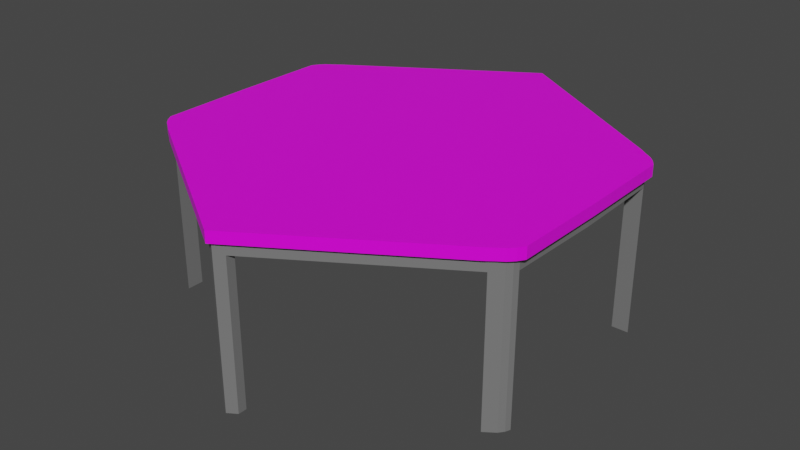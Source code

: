 # Source: table_hexacon.blend  (saved by Blender 2.83.19; exported with 4.5.12 LTS)
import bpy
from mathutils import Matrix  # noqa: F401  (used for matrix-valued properties, if any)

bpy.ops.wm.read_factory_settings(use_empty=True)
scene = bpy.context.scene
scene.name = 'Scene'

# ---- collections
col_collection = bpy.data.collections.new('Collection'); scene.collection.children.link(col_collection)

# ---- images (referenced by path relative to the original .blend; pixels are not part of the script)
import os
ASSET_DIR = os.environ.get("B2B_ASSET_DIR", "")  # directory of the original .blend (textures are referenced by path, not embedded)
HERE = os.path.dirname(os.path.abspath(__file__))  # packed textures are extracted next to this script under _unpacked/

def load_image(name, relpath, width, height, colorspace="sRGB"):
    """Load a texture the original file referenced (path relative to the .blend, or extracted next to this script)."""
    p = next((c for c in (os.path.join(HERE, relpath), os.path.join(ASSET_DIR, relpath)) if relpath and os.path.exists(c)), "")
    if p:
        img = bpy.data.images.load(p, check_existing=True)
        img.name = name
    else:  # same state as the original file: an image datablock whose file is absent (Cycles renders it pink)
        img = bpy.data.images.new(name, width, height)
        img.source = "FILE"
        img.filepath = "//" + (relpath or name)
    img.colorspace_settings.name = colorspace
    return img
img_plywood_diff_2k_jpg = load_image('plywood_diff_2k.jpg', 'plywood_diff_2k.jpg', 1024, 1024, 'sRGB')

# ---- materials (node trees are filled in below, after node groups)
mat_material_001 = bpy.data.materials.new('Material.001')
mat_material_001.alpha_threshold = 0.0
mat_material_001.use_transparent_shadow = False
mat_material_001.line_color = (0.0, 0.0, 0.0, 1.0)
mat_feet = bpy.data.materials.new('feet')
mat_feet.use_transparent_shadow = False

# ---- material node trees
mat_material_001.use_nodes = True; mat_material_001.node_tree.nodes.clear()
_N = mat_material_001.node_tree.nodes; _L = mat_material_001.node_tree.links
n0 = _N.new('ShaderNodeOutputMaterial'); n0.name = 'Material Output'; n0.location = (300, 300)
n1 = _N.new('ShaderNodeBsdfPrincipled'); n1.name = 'Principled BSDF'; n1.location = (10, 300)
n1.distribution = 'GGX'
n1.subsurface_method = 'BURLEY'
n1.inputs[2].default_value = 0.4
n1.inputs[3].default_value = 1.45
n1.inputs[27].default_value = (0.0, 0.0, 0.0, 1.0)
n1.inputs[28].default_value = 1.0
n2 = _N.new('ShaderNodeTexImage'); n2.name = 'Image Texture'; n2.location = (-368, 225)
n2.image = img_plywood_diff_2k_jpg
_L.new(n1.outputs[0], n0.inputs[0])
_L.new(n2.outputs[0], n1.inputs[0])
n0.is_active_output = True
mat_feet.use_nodes = True; mat_feet.node_tree.nodes.clear()
_N = mat_feet.node_tree.nodes; _L = mat_feet.node_tree.links
n0 = _N.new('ShaderNodeOutputMaterial'); n0.name = 'Material Output'; n0.location = (300, 300)
n1 = _N.new('ShaderNodeBsdfPrincipled'); n1.name = 'Principled BSDF'; n1.location = (10, 300)
n1.distribution = 'GGX'
n1.subsurface_method = 'BURLEY'
n1.inputs[0].default_value = (0.1771, 0.1771, 0.1771, 1.0)
n1.inputs[3].default_value = 1.45
n1.inputs[27].default_value = (0.0, 0.0, 0.0, 1.0)
n1.inputs[28].default_value = 1.0
_L.new(n1.outputs[0], n0.inputs[0])
n0.is_active_output = True

# ---- world
world_world = bpy.data.worlds.new('World'); scene.world = world_world
world_world.use_nodes = True; world_world.node_tree.nodes.clear()
_N = world_world.node_tree.nodes; _L = world_world.node_tree.links
n0 = _N.new('ShaderNodeOutputWorld'); n0.name = 'World Output'; n0.location = (300, 300)
n1 = _N.new('ShaderNodeBackground'); n1.name = 'Background'; n1.location = (10, 300)
n1.inputs[0].default_value = (0.05088, 0.05088, 0.05088, 1.0)
_L.new(n1.outputs[0], n0.inputs[0])
n0.is_active_output = True
world_world.color = (0.05088, 0.05088, 0.05088)
world_world.use_sun_shadow = False
world_world.sun_shadow_jitter_overblur = 0.0

# ---- meshes
me_cube_001 = bpy.data.meshes.new('Cube.001')
me_cube_001.from_pydata([(3.688, -2.038, 2.195), (3.688, -2.038, 2.418), (0.0, -4.393, 2.418), (0.0, -4.393, 2.195), (3.843, 3.64e-08, 2.195), (3.843, -3.64e-08, 2.418), (0.0, -3.64e-08, 2.418), (3.476, -2.187, 2.195), (3.476, -2.187, 2.418), (3.476, -3.64e-08, 2.418), (3.476, 3.64e-08, 2.195), (3.804, -1.844, 2.418), (3.804, -1.844, 2.195), (0.0, -4.049, 2.195), (0.0, -4.049, 2.418), (3.476, -1.844, 2.195), (3.476, -1.844, 2.418), (3.476, -2.187, -0.9191), (3.688, -2.038, -0.9191), (3.804, -1.844, -0.9191), (3.476, -1.844, -0.9191), (0.0, -4.049, 2.061), (0.0, 8.008e-08, 2.061), (3.476, 8.008e-08, 2.061), (3.476, -1.844, 2.061), (3.742, -2.101, 2.195), (3.742, -2.101, 2.418), (3.928, -1.865, 2.418), (3.928, -1.865, 2.195), (3.947, 3.64e-08, 2.195), (3.947, -3.64e-08, 2.418), (3.616, -2.185, 2.195), (3.616, -2.185, 2.418), (3.476, -2.292, 2.195), (3.476, -2.292, 2.418), (0.0, -4.497, 2.418), (0.0, -4.497, 2.195), (3.804, -1.844, 1.964), (3.843, 1.117e-07, 1.964), (3.476, 1.117e-07, 1.964), (0.0, -4.393, 1.964), (3.476, -2.187, 1.964), (3.476, -1.844, 1.964), (0.0, -4.049, 1.964), (0.1787, -4.279, 2.418), (0.1787, -3.64e-08, 2.418), (0.1787, -4.279, 2.195), (0.1787, -3.936, 2.418), (0.1787, -3.936, 2.195), (0.1787, 8.008e-08, 2.061), (0.1787, -3.936, 2.061), (0.1787, -4.384, 2.418), (0.1787, -4.384, 2.195), (0.1787, -4.279, 1.964), (0.1787, -3.936, 1.964), (3.765, -1.941, 2.418), (3.765, -1.941, 2.195), (0.0, -4.221, 2.418), (3.476, -2.016, 2.195), (3.476, -2.016, 2.418), (3.765, -1.941, -0.9191), (3.476, -2.016, -0.9191), (3.844, -1.993, 2.418), (3.844, -1.993, 2.195), (0.0, -4.221, 1.964), (3.476, -2.016, 1.964), (0.1787, -4.108, 1.964), (0.1787, -4.108, 2.418), (0.0, -4.393, -0.9484), (0.1787, -4.279, -0.9484), (0.0, -4.221, -0.9484), (0.1787, -4.108, -0.9484)], [], [(16, 11, 5, 9), (5, 11, 27, 30), (10, 15, 24, 23), (15, 10, 39, 42), (47, 16, 9, 45), (67, 59, 16, 47), (58, 15, 20, 61), (48, 15, 42, 54), (46, 7, 33, 52), (59, 55, 11, 16), (60, 61, 20, 19), (15, 12, 19, 20), (0, 7, 17, 18), (56, 0, 18, 60), (50, 21, 22, 49), (48, 13, 21, 50), (27, 28, 29, 30), (62, 63, 28, 27), (12, 4, 29, 28), (56, 12, 28, 63), (55, 1, 26, 62), (34, 33, 31, 32), (51, 52, 33, 34), (44, 2, 35, 51), (1, 8, 34, 32), (7, 0, 31, 33), (37, 42, 39, 38), (66, 64, 43, 54), (58, 7, 41, 65), (46, 3, 40, 53), (4, 12, 37, 38), (12, 15, 42, 37), (1, 32, 26), (26, 32, 31, 25), (0, 25, 31), (7, 46, 53, 41), (65, 66, 54, 42), (8, 44, 51, 34), (35, 36, 52, 51), (15, 48, 50, 24), (24, 50, 49, 23), (3, 46, 52, 36), (13, 48, 54, 43), (57, 67, 47, 14), (14, 47, 45, 6), (2, 44, 67, 57), (41, 53, 66, 65), (15, 58, 65, 42), (53, 40, 68, 69), (11, 55, 62, 27), (0, 56, 63, 25), (26, 25, 63, 62), (12, 56, 60, 19), (18, 17, 61, 60), (8, 1, 55, 59), (7, 58, 61, 17), (44, 8, 59, 67), (69, 68, 70, 71), (66, 53, 69, 71), (64, 66, 71, 70)])
me_cube_001.polygons.foreach_set('material_index', [0, 0, 1, 1, 0, 0, 1, 1, 0, 0, 1, 1, 1, 1, 1, 1, 0, 0, 0, 0, 0, 0, 0, 0, 0, 0, 1, 1, 1, 1, 1, 1, 0, 0, 0, 1, 1, 0, 0, 1, 1, 0, 1, 0, 0, 0, 1, 1, 1, 0, 0, 0, 1, 1, 0, 1, 0, 1, 1, 1])
_uv = me_cube_001.uv_layers.new(name='UVMap')
_uv.uv.foreach_set('vector', [0.1797, 0.1194, 0.1797, 0.02646, 0.8208, 0.02646, 0.8208, 0.1194, 0.8208, 0.02646, 0.1797, 0.02646, 0.1797, 0.0, 0.8208, 6.041e-08, 0.6369, 0.625, 0.6369, 0.5221, 0.6369, 0.5221, 0.6369, 0.625, 0.6369, 0.5221, 0.6369, 0.625, 0.6369, 0.625, 0.6369, 0.5221, 0.1797, 0.9547, 0.1797, 0.1194, 0.8208, 0.1194, 0.8208, 0.9547, 0.1109, 0.9547, 0.1109, 0.1194, 0.1797, 0.1194, 0.1797, 0.9547, 0.6369, 0.511, 0.6369, 0.5221, 0.6369, 0.5221, 0.6369, 0.511, 0.7442, 0.5221, 0.6369, 0.5221, 0.6369, 0.5221, 0.7442, 0.5221, 0.7442, 0.5, 0.6369, 0.5, 0.6369, 0.5, 0.7442, 0.5, 0.1109, 0.1194, 0.1109, 0.02646, 0.1797, 0.02646, 0.1797, 0.1194, 0.625, 0.511, 0.6369, 0.511, 0.6369, 0.5221, 0.625, 0.5221, 0.6369, 0.5221, 0.625, 0.5221, 0.625, 0.5221, 0.6369, 0.5221, 0.625, 0.5, 0.625, 0.4881, 0.625, 0.4881, 0.625, 0.5, 0.625, 0.511, 0.625, 0.5, 0.625, 0.5, 0.625, 0.511, 0.7442, 0.5221, 0.75, 0.5221, 0.75, 0.625, 0.7442, 0.625, 0.7442, 0.5221, 0.75, 0.5221, 0.75, 0.5221, 0.7442, 0.5221, 0.9104, 0.1135, 1.0, 0.1135, 1.0, 0.5184, 0.9104, 0.5184, 0.9104, 0.07006, 1.0, 0.07006, 1.0, 0.1135, 0.9104, 0.1135, 0.625, 0.5221, 0.625, 0.625, 0.625, 0.625, 0.625, 0.5221, 0.625, 0.511, 0.625, 0.5221, 0.625, 0.5221, 0.625, 0.511, 0.1109, 0.02646, 0.0421, 0.02646, 0.0421, 0.0, 0.1109, 0.0, 0.9104, 0.1194, 0.8208, 0.1194, 0.8208, 0.02646, 0.9104, 0.02646, 0.9104, 0.9547, 0.8208, 0.9547, 0.8208, 0.1194, 0.9104, 0.1194, 0.0421, 0.9547, 0.0421, 1.0, 0.0, 1.0, 4.916e-09, 0.9547, 0.0421, 0.02646, 0.0421, 0.1194, 9.563e-08, 0.1194, 9.563e-08, 0.02646, 0.625, 0.4881, 0.625, 0.5, 0.625, 0.5, 0.625, 0.4881, 0.625, 0.5221, 0.6369, 0.5221, 0.6369, 0.625, 0.625, 0.625, 0.7442, 0.511, 0.75, 0.511, 0.75, 0.5221, 0.7442, 0.5221, 0.6369, 0.511, 0.6369, 0.5, 0.6369, 0.5, 0.6369, 0.511, 0.7442, 0.5, 0.75, 0.5, 0.75, 0.5, 0.7442, 0.5, 0.625, 0.625, 0.625, 0.5221, 0.625, 0.5221, 0.625, 0.625, 0.625, 0.5221, 0.6369, 0.5221, 0.6369, 0.5221, 0.625, 0.5221, 0.0421, 0.02646, 9.563e-08, 0.02646, 0.0421, 0.0, 0.0421, 0.0, 9.563e-08, 0.02646, 0.8208, 0.02646, 1.0, 0.02659, 0.625, 0.5, 1.0, 0.02659, 0.625, 0.5, 0.6369, 0.5, 0.7442, 0.5, 0.7442, 0.5, 0.6369, 0.5, 0.6369, 0.511, 0.7442, 0.511, 0.7442, 0.5221, 0.6369, 0.5221, 0.0421, 0.1194, 0.0421, 0.9547, 4.916e-09, 0.9547, 9.563e-08, 0.1194, 0.9104, 1.0, 0.8208, 1.0, 0.8208, 0.9547, 0.9104, 0.9547, 0.6369, 0.5221, 0.7442, 0.5221, 0.7442, 0.5221, 0.6369, 0.5221, 0.6369, 0.5221, 0.7442, 0.5221, 0.7442, 0.625, 0.6369, 0.625, 0.75, 0.5, 0.7442, 0.5, 0.7442, 0.5, 0.75, 0.5, 0.75, 0.5221, 0.7442, 0.5221, 0.7442, 0.5221, 0.75, 0.5221, 0.1109, 1.0, 0.1109, 0.9547, 0.1797, 0.9547, 0.1797, 1.0, 0.1797, 1.0, 0.1797, 0.9547, 0.8208, 0.9547, 0.8208, 1.0, 0.0421, 1.0, 0.0421, 0.9547, 0.1109, 0.9547, 0.1109, 1.0, 0.6369, 0.5, 0.7442, 0.5, 0.7442, 0.511, 0.6369, 0.511, 0.6369, 0.5221, 0.6369, 0.511, 0.6369, 0.511, 0.6369, 0.5221, 0.7442, 0.5, 0.75, 0.5, 0.75, 0.5, 0.7442, 0.5, 0.1797, 0.02646, 0.1109, 0.02646, 0.1109, 0.0, 0.1797, 0.0, 0.625, 0.5, 0.625, 0.511, 0.625, 0.511, 0.625, 0.5, 0.9104, 0.02659, 1.0, 0.02659, 1.0, 0.07006, 0.9104, 0.07006, 0.625, 0.5221, 0.625, 0.511, 0.625, 0.511, 0.625, 0.5221, 0.625, 0.5, 0.6369, 0.5, 0.6369, 0.511, 0.625, 0.511, 0.0421, 0.1194, 0.0421, 0.02646, 0.1109, 0.02646, 0.1109, 0.1194, 0.6369, 0.5, 0.6369, 0.511, 0.6369, 0.511, 0.6369, 0.5, 0.0421, 0.9547, 0.0421, 0.1194, 0.1109, 0.1194, 0.1109, 0.9547, 0.7442, 0.5, 0.75, 0.5, 0.75, 0.511, 0.7442, 0.511, 0.7442, 0.511, 0.7442, 0.5, 0.7442, 0.5, 0.7442, 0.511, 0.75, 0.511, 0.7442, 0.511, 0.7442, 0.511, 0.75, 0.511])
me_cube_001.materials.append(mat_material_001)
me_cube_001.materials.append(mat_feet)
me_cube_001.use_remesh_preserve_volume = False
me_cube_001.use_remesh_preserve_attributes = False
me_cube_001.use_mirror_vertex_groups = False
me_cube_001.update()

# ---- objects
ob_cube = bpy.data.objects.new('Cube', me_cube_001)

# ---- transforms, parenting, visibility, modifiers, constraints
ob_cube.location = (0.0, 0.0, 0.0)
ob_cube.lock_rotations_4d = False
ob_cube.empty_display_type = 'ARROWS'
ob_cube.lineart.crease_threshold = 0.0
_m = ob_cube.modifiers.new('Mirror', 'MIRROR')
_m.use_clip = True
_m = ob_cube.modifiers.new('Mirror.001', 'MIRROR')
_m.use_axis = (False, True, False)
_m.use_clip = True

# ---- collection membership
col_collection.objects.link(ob_cube)

# ---- scene / render settings (as saved in the file)
scene.frame_start = 1; scene.frame_end = 250; scene.frame_set(1)
scene.render.engine = 'BLENDER_EEVEE_NEXT'
scene.cycles.use_denoising = False
scene.cycles.samples = 128
scene.cycles.sampling_pattern = 'TABULATED_SOBOL'
scene.cycles.use_adaptive_sampling = False
scene.cycles.use_light_tree = False
scene.view_settings.view_transform = 'Filmic'
bpy.context.view_layer.update()

# ---- added for rendering (the .blend has no active camera and no usable light): camera, sun
cam_auto = bpy.data.cameras.new('AutoCamera')
cam_auto.lens = 50.0
cam_auto.sensor_width = 36.0
cam_auto.clip_end = 1000.0
ob_auto_camera = bpy.data.objects.new('AutoCamera', cam_auto)
scene.collection.objects.link(ob_auto_camera)
ob_auto_camera.location = (11.5026, -13.8031, 9.93702)
ob_auto_camera.rotation_euler = (1.09748, -7.21219e-08, 0.694738)
scene.camera = ob_auto_camera
light_auto_sun = bpy.data.lights.new('AutoSun', 'SUN')
light_auto_sun.energy = 3.0
light_auto_sun.angle = 0.0523599
ob_auto_sun = bpy.data.objects.new('AutoSun', light_auto_sun)
scene.collection.objects.link(ob_auto_sun)
ob_auto_sun.rotation_euler = (0.872665, 0.174533, 0.523599)
bpy.context.view_layer.update()
